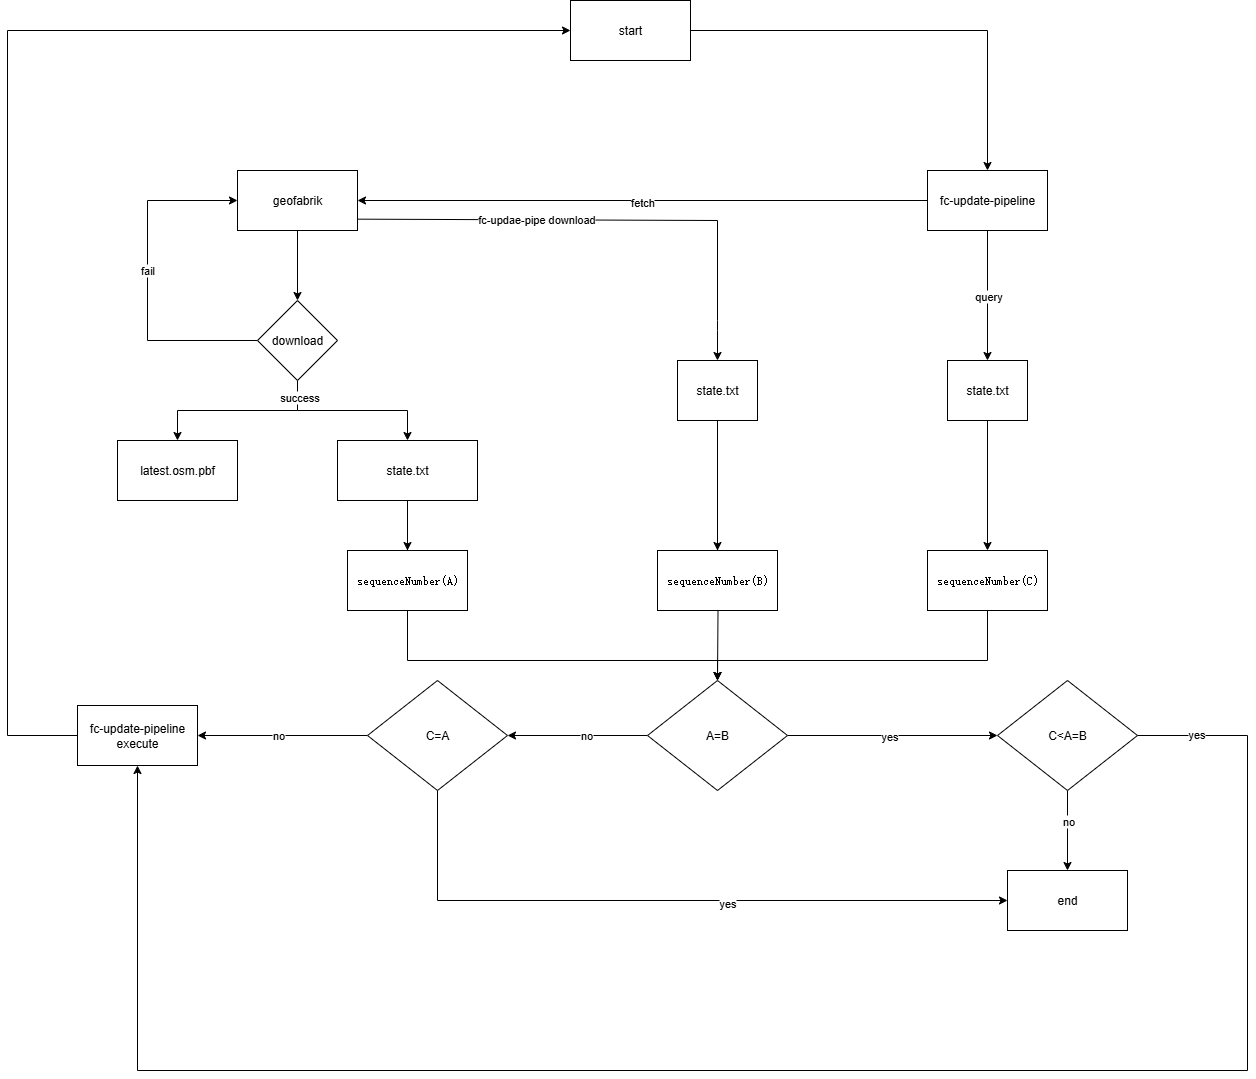

The diagram above was exported from draw.io. Its source (the exported page's mxGraphModel, read from the mxfile embedded in the PNG):
<mxGraphModel dx="2893" dy="2280" grid="1" gridSize="10" guides="1" tooltips="1" connect="1" arrows="1" fold="1" page="1" pageScale="1" pageWidth="827" pageHeight="1169" math="0" shadow="0">
  <root>
    <mxCell id="0" />
    <mxCell id="1" parent="0" />
    <mxCell id="6DJGmamGnPeGVUFl9Hfz-34" style="edgeStyle=orthogonalEdgeStyle;rounded=0;orthogonalLoop=1;jettySize=auto;html=1;entryX=0;entryY=0.5;entryDx=0;entryDy=0;" edge="1" parent="1" source="6DJGmamGnPeGVUFl9Hfz-13" target="6DJGmamGnPeGVUFl9Hfz-35">
      <mxGeometry relative="1" as="geometry">
        <mxPoint x="140" y="180" as="targetPoint" />
      </mxGeometry>
    </mxCell>
    <mxCell id="6DJGmamGnPeGVUFl9Hfz-13" value="geofabrik" style="rounded=0;whiteSpace=wrap;html=1;" vertex="1" parent="1">
      <mxGeometry x="80" y="70" width="120" height="60" as="geometry" />
    </mxCell>
    <mxCell id="6DJGmamGnPeGVUFl9Hfz-14" value="latest.osm.pbf" style="rounded=0;whiteSpace=wrap;html=1;" vertex="1" parent="1">
      <mxGeometry x="-40" y="340" width="120" height="60" as="geometry" />
    </mxCell>
    <mxCell id="6DJGmamGnPeGVUFl9Hfz-45" style="edgeStyle=orthogonalEdgeStyle;rounded=0;orthogonalLoop=1;jettySize=auto;html=1;" edge="1" parent="1" source="6DJGmamGnPeGVUFl9Hfz-15" target="6DJGmamGnPeGVUFl9Hfz-44">
      <mxGeometry relative="1" as="geometry" />
    </mxCell>
    <mxCell id="6DJGmamGnPeGVUFl9Hfz-15" value="state.txt" style="rounded=0;whiteSpace=wrap;html=1;" vertex="1" parent="1">
      <mxGeometry x="180" y="340" width="140" height="60" as="geometry" />
    </mxCell>
    <mxCell id="6DJGmamGnPeGVUFl9Hfz-25" style="edgeStyle=orthogonalEdgeStyle;rounded=0;orthogonalLoop=1;jettySize=auto;html=1;entryX=1;entryY=0.5;entryDx=0;entryDy=0;" edge="1" parent="1" source="6DJGmamGnPeGVUFl9Hfz-20" target="6DJGmamGnPeGVUFl9Hfz-13">
      <mxGeometry relative="1" as="geometry" />
    </mxCell>
    <mxCell id="6DJGmamGnPeGVUFl9Hfz-27" value="fetch" style="edgeLabel;html=1;align=center;verticalAlign=middle;resizable=0;points=[];" vertex="1" connectable="0" parent="6DJGmamGnPeGVUFl9Hfz-25">
      <mxGeometry x="0.004" y="1" relative="1" as="geometry">
        <mxPoint as="offset" />
      </mxGeometry>
    </mxCell>
    <mxCell id="6DJGmamGnPeGVUFl9Hfz-47" style="edgeStyle=orthogonalEdgeStyle;rounded=0;orthogonalLoop=1;jettySize=auto;html=1;entryX=0.5;entryY=0;entryDx=0;entryDy=0;" edge="1" parent="1" source="6DJGmamGnPeGVUFl9Hfz-20" target="6DJGmamGnPeGVUFl9Hfz-48">
      <mxGeometry relative="1" as="geometry">
        <mxPoint x="830" y="250" as="targetPoint" />
      </mxGeometry>
    </mxCell>
    <mxCell id="6DJGmamGnPeGVUFl9Hfz-49" value="query" style="edgeLabel;html=1;align=center;verticalAlign=middle;resizable=0;points=[];" vertex="1" connectable="0" parent="6DJGmamGnPeGVUFl9Hfz-47">
      <mxGeometry relative="1" as="geometry">
        <mxPoint as="offset" />
      </mxGeometry>
    </mxCell>
    <mxCell id="6DJGmamGnPeGVUFl9Hfz-20" value="fc-update-pipeline" style="rounded=0;whiteSpace=wrap;html=1;" vertex="1" parent="1">
      <mxGeometry x="770" y="70" width="120" height="60" as="geometry" />
    </mxCell>
    <mxCell id="6DJGmamGnPeGVUFl9Hfz-32" style="edgeStyle=orthogonalEdgeStyle;rounded=0;orthogonalLoop=1;jettySize=auto;html=1;" edge="1" parent="1" source="6DJGmamGnPeGVUFl9Hfz-23" target="6DJGmamGnPeGVUFl9Hfz-30">
      <mxGeometry relative="1" as="geometry" />
    </mxCell>
    <mxCell id="6DJGmamGnPeGVUFl9Hfz-23" value="state.txt" style="rounded=0;whiteSpace=wrap;html=1;" vertex="1" parent="1">
      <mxGeometry x="520" y="260" width="80" height="60" as="geometry" />
    </mxCell>
    <mxCell id="6DJGmamGnPeGVUFl9Hfz-26" value="" style="endArrow=classic;html=1;rounded=0;exitX=1;exitY=0.811;exitDx=0;exitDy=0;exitPerimeter=0;entryX=0.5;entryY=0;entryDx=0;entryDy=0;" edge="1" parent="1" source="6DJGmamGnPeGVUFl9Hfz-13" target="6DJGmamGnPeGVUFl9Hfz-23">
      <mxGeometry width="50" height="50" relative="1" as="geometry">
        <mxPoint x="210" y="120" as="sourcePoint" />
        <mxPoint x="640" y="230" as="targetPoint" />
        <Array as="points">
          <mxPoint x="560" y="120" />
          <mxPoint x="560" y="220" />
          <mxPoint x="560" y="230" />
        </Array>
      </mxGeometry>
    </mxCell>
    <mxCell id="6DJGmamGnPeGVUFl9Hfz-28" value="fc-updae-pipe download" style="edgeLabel;html=1;align=center;verticalAlign=middle;resizable=0;points=[];" vertex="1" connectable="0" parent="6DJGmamGnPeGVUFl9Hfz-26">
      <mxGeometry x="-0.2875" y="1" relative="1" as="geometry">
        <mxPoint as="offset" />
      </mxGeometry>
    </mxCell>
    <mxCell id="6DJGmamGnPeGVUFl9Hfz-55" style="edgeStyle=orthogonalEdgeStyle;rounded=0;orthogonalLoop=1;jettySize=auto;html=1;entryX=0.5;entryY=0;entryDx=0;entryDy=0;" edge="1" parent="1" target="6DJGmamGnPeGVUFl9Hfz-60">
      <mxGeometry relative="1" as="geometry">
        <mxPoint x="560" y="440" as="sourcePoint" />
        <mxPoint x="560" y="560" as="targetPoint" />
      </mxGeometry>
    </mxCell>
    <mxCell id="6DJGmamGnPeGVUFl9Hfz-30" value="&lt;pre style=&quot;text-align: start; overflow-wrap: break-word; text-wrap-mode: wrap;&quot;&gt;sequenceNumber(B)&lt;/pre&gt;" style="rounded=0;whiteSpace=wrap;html=1;" vertex="1" parent="1">
      <mxGeometry x="500" y="450" width="120" height="60" as="geometry" />
    </mxCell>
    <mxCell id="6DJGmamGnPeGVUFl9Hfz-36" style="edgeStyle=orthogonalEdgeStyle;rounded=0;orthogonalLoop=1;jettySize=auto;html=1;entryX=0;entryY=0.5;entryDx=0;entryDy=0;" edge="1" parent="1" source="6DJGmamGnPeGVUFl9Hfz-35" target="6DJGmamGnPeGVUFl9Hfz-13">
      <mxGeometry relative="1" as="geometry">
        <mxPoint x="-20" y="90.00000000000011" as="targetPoint" />
        <Array as="points">
          <mxPoint x="-10" y="240" />
          <mxPoint x="-10" y="100" />
        </Array>
      </mxGeometry>
    </mxCell>
    <mxCell id="6DJGmamGnPeGVUFl9Hfz-37" value="fail" style="edgeLabel;html=1;align=center;verticalAlign=middle;resizable=0;points=[];" vertex="1" connectable="0" parent="6DJGmamGnPeGVUFl9Hfz-36">
      <mxGeometry x="0.0647" y="1" relative="1" as="geometry">
        <mxPoint as="offset" />
      </mxGeometry>
    </mxCell>
    <mxCell id="6DJGmamGnPeGVUFl9Hfz-38" style="edgeStyle=orthogonalEdgeStyle;rounded=0;orthogonalLoop=1;jettySize=auto;html=1;entryX=0.5;entryY=0;entryDx=0;entryDy=0;" edge="1" parent="1" source="6DJGmamGnPeGVUFl9Hfz-35" target="6DJGmamGnPeGVUFl9Hfz-14">
      <mxGeometry relative="1" as="geometry">
        <Array as="points">
          <mxPoint x="140" y="310" />
          <mxPoint x="20" y="310" />
        </Array>
      </mxGeometry>
    </mxCell>
    <mxCell id="6DJGmamGnPeGVUFl9Hfz-39" style="edgeStyle=orthogonalEdgeStyle;rounded=0;orthogonalLoop=1;jettySize=auto;html=1;" edge="1" parent="1" source="6DJGmamGnPeGVUFl9Hfz-35" target="6DJGmamGnPeGVUFl9Hfz-15">
      <mxGeometry relative="1" as="geometry" />
    </mxCell>
    <mxCell id="6DJGmamGnPeGVUFl9Hfz-40" value="success" style="edgeLabel;html=1;align=center;verticalAlign=middle;resizable=0;points=[];" vertex="1" connectable="0" parent="6DJGmamGnPeGVUFl9Hfz-39">
      <mxGeometry x="-0.8059" y="1" relative="1" as="geometry">
        <mxPoint as="offset" />
      </mxGeometry>
    </mxCell>
    <mxCell id="6DJGmamGnPeGVUFl9Hfz-35" value="download" style="rhombus;whiteSpace=wrap;html=1;direction=south;" vertex="1" parent="1">
      <mxGeometry x="100" y="200" width="80" height="80" as="geometry" />
    </mxCell>
    <mxCell id="6DJGmamGnPeGVUFl9Hfz-61" style="edgeStyle=orthogonalEdgeStyle;rounded=0;orthogonalLoop=1;jettySize=auto;html=1;entryX=0.5;entryY=0;entryDx=0;entryDy=0;" edge="1" parent="1" target="6DJGmamGnPeGVUFl9Hfz-60">
      <mxGeometry relative="1" as="geometry">
        <mxPoint x="250" y="440" as="sourcePoint" />
        <Array as="points">
          <mxPoint x="250" y="560" />
          <mxPoint x="560" y="560" />
        </Array>
      </mxGeometry>
    </mxCell>
    <mxCell id="6DJGmamGnPeGVUFl9Hfz-44" value="&lt;pre style=&quot;text-align: start; overflow-wrap: break-word; text-wrap-mode: wrap;&quot;&gt;sequenceNumber(A)&lt;/pre&gt;" style="rounded=0;whiteSpace=wrap;html=1;" vertex="1" parent="1">
      <mxGeometry x="190" y="450" width="120" height="60" as="geometry" />
    </mxCell>
    <mxCell id="6DJGmamGnPeGVUFl9Hfz-52" style="edgeStyle=orthogonalEdgeStyle;rounded=0;orthogonalLoop=1;jettySize=auto;html=1;" edge="1" parent="1" source="6DJGmamGnPeGVUFl9Hfz-48" target="6DJGmamGnPeGVUFl9Hfz-50">
      <mxGeometry relative="1" as="geometry" />
    </mxCell>
    <mxCell id="6DJGmamGnPeGVUFl9Hfz-48" value="state.txt" style="rounded=0;whiteSpace=wrap;html=1;" vertex="1" parent="1">
      <mxGeometry x="790" y="260" width="80" height="60" as="geometry" />
    </mxCell>
    <mxCell id="6DJGmamGnPeGVUFl9Hfz-63" style="edgeStyle=orthogonalEdgeStyle;rounded=0;orthogonalLoop=1;jettySize=auto;html=1;entryX=0.5;entryY=0;entryDx=0;entryDy=0;" edge="1" parent="1" source="6DJGmamGnPeGVUFl9Hfz-50" target="6DJGmamGnPeGVUFl9Hfz-60">
      <mxGeometry relative="1" as="geometry">
        <Array as="points">
          <mxPoint x="830" y="560" />
          <mxPoint x="560" y="560" />
        </Array>
      </mxGeometry>
    </mxCell>
    <mxCell id="6DJGmamGnPeGVUFl9Hfz-50" value="&lt;pre style=&quot;text-align: start; overflow-wrap: break-word; text-wrap-mode: wrap;&quot;&gt;sequenceNumber(C)&lt;/pre&gt;" style="rounded=0;whiteSpace=wrap;html=1;" vertex="1" parent="1">
      <mxGeometry x="770" y="450" width="120" height="60" as="geometry" />
    </mxCell>
    <mxCell id="6DJGmamGnPeGVUFl9Hfz-64" style="edgeStyle=orthogonalEdgeStyle;rounded=0;orthogonalLoop=1;jettySize=auto;html=1;entryX=0;entryY=0.5;entryDx=0;entryDy=0;" edge="1" parent="1" source="6DJGmamGnPeGVUFl9Hfz-60" target="6DJGmamGnPeGVUFl9Hfz-65">
      <mxGeometry relative="1" as="geometry">
        <mxPoint x="810" y="635" as="targetPoint" />
      </mxGeometry>
    </mxCell>
    <mxCell id="6DJGmamGnPeGVUFl9Hfz-66" value="yes" style="edgeLabel;html=1;align=center;verticalAlign=middle;resizable=0;points=[];" vertex="1" connectable="0" parent="6DJGmamGnPeGVUFl9Hfz-64">
      <mxGeometry x="-0.036" y="-2" relative="1" as="geometry">
        <mxPoint y="-2" as="offset" />
      </mxGeometry>
    </mxCell>
    <mxCell id="6DJGmamGnPeGVUFl9Hfz-77" style="edgeStyle=orthogonalEdgeStyle;rounded=0;orthogonalLoop=1;jettySize=auto;html=1;entryX=1;entryY=0.5;entryDx=0;entryDy=0;" edge="1" parent="1" source="6DJGmamGnPeGVUFl9Hfz-60" target="6DJGmamGnPeGVUFl9Hfz-81">
      <mxGeometry relative="1" as="geometry">
        <mxPoint x="340" y="635" as="targetPoint" />
      </mxGeometry>
    </mxCell>
    <mxCell id="6DJGmamGnPeGVUFl9Hfz-79" value="no" style="edgeLabel;html=1;align=center;verticalAlign=middle;resizable=0;points=[];" vertex="1" connectable="0" parent="6DJGmamGnPeGVUFl9Hfz-77">
      <mxGeometry x="-0.109" y="-2" relative="1" as="geometry">
        <mxPoint y="1" as="offset" />
      </mxGeometry>
    </mxCell>
    <mxCell id="6DJGmamGnPeGVUFl9Hfz-60" value="A=B" style="rhombus;whiteSpace=wrap;html=1;" vertex="1" parent="1">
      <mxGeometry x="490" y="580" width="140" height="110" as="geometry" />
    </mxCell>
    <mxCell id="6DJGmamGnPeGVUFl9Hfz-69" style="edgeStyle=orthogonalEdgeStyle;rounded=0;orthogonalLoop=1;jettySize=auto;html=1;entryX=0.5;entryY=1;entryDx=0;entryDy=0;" edge="1" parent="1" source="6DJGmamGnPeGVUFl9Hfz-65" target="6DJGmamGnPeGVUFl9Hfz-85">
      <mxGeometry relative="1" as="geometry">
        <mxPoint x="1170" y="635" as="targetPoint" />
        <Array as="points">
          <mxPoint x="1090" y="635" />
          <mxPoint x="1090" y="970" />
          <mxPoint x="-20" y="970" />
        </Array>
      </mxGeometry>
    </mxCell>
    <mxCell id="6DJGmamGnPeGVUFl9Hfz-91" value="yes" style="edgeLabel;html=1;align=center;verticalAlign=middle;resizable=0;points=[];" vertex="1" connectable="0" parent="6DJGmamGnPeGVUFl9Hfz-69">
      <mxGeometry x="-0.9376" y="2" relative="1" as="geometry">
        <mxPoint as="offset" />
      </mxGeometry>
    </mxCell>
    <mxCell id="6DJGmamGnPeGVUFl9Hfz-75" style="edgeStyle=orthogonalEdgeStyle;rounded=0;orthogonalLoop=1;jettySize=auto;html=1;" edge="1" parent="1" source="6DJGmamGnPeGVUFl9Hfz-65" target="6DJGmamGnPeGVUFl9Hfz-74">
      <mxGeometry relative="1" as="geometry" />
    </mxCell>
    <mxCell id="6DJGmamGnPeGVUFl9Hfz-76" value="no" style="edgeLabel;html=1;align=center;verticalAlign=middle;resizable=0;points=[];" vertex="1" connectable="0" parent="6DJGmamGnPeGVUFl9Hfz-75">
      <mxGeometry x="-0.25" relative="1" as="geometry">
        <mxPoint as="offset" />
      </mxGeometry>
    </mxCell>
    <mxCell id="6DJGmamGnPeGVUFl9Hfz-65" value="C&amp;lt;A=B" style="rhombus;whiteSpace=wrap;html=1;" vertex="1" parent="1">
      <mxGeometry x="840" y="580" width="140" height="110" as="geometry" />
    </mxCell>
    <mxCell id="6DJGmamGnPeGVUFl9Hfz-74" value="end" style="rounded=0;whiteSpace=wrap;html=1;" vertex="1" parent="1">
      <mxGeometry x="850" y="770" width="120" height="60" as="geometry" />
    </mxCell>
    <mxCell id="6DJGmamGnPeGVUFl9Hfz-82" style="edgeStyle=orthogonalEdgeStyle;rounded=0;orthogonalLoop=1;jettySize=auto;html=1;entryX=0;entryY=0.5;entryDx=0;entryDy=0;" edge="1" parent="1" source="6DJGmamGnPeGVUFl9Hfz-81" target="6DJGmamGnPeGVUFl9Hfz-74">
      <mxGeometry relative="1" as="geometry">
        <Array as="points">
          <mxPoint x="280" y="800" />
        </Array>
      </mxGeometry>
    </mxCell>
    <mxCell id="6DJGmamGnPeGVUFl9Hfz-83" value="yes" style="edgeLabel;html=1;align=center;verticalAlign=middle;resizable=0;points=[];" vertex="1" connectable="0" parent="6DJGmamGnPeGVUFl9Hfz-82">
      <mxGeometry x="0.1738" y="-2" relative="1" as="geometry">
        <mxPoint as="offset" />
      </mxGeometry>
    </mxCell>
    <mxCell id="6DJGmamGnPeGVUFl9Hfz-84" style="edgeStyle=orthogonalEdgeStyle;rounded=0;orthogonalLoop=1;jettySize=auto;html=1;entryX=1;entryY=0.5;entryDx=0;entryDy=0;" edge="1" parent="1" source="6DJGmamGnPeGVUFl9Hfz-81" target="6DJGmamGnPeGVUFl9Hfz-85">
      <mxGeometry relative="1" as="geometry">
        <mxPoint x="49.999999999999545" y="635" as="targetPoint" />
      </mxGeometry>
    </mxCell>
    <mxCell id="6DJGmamGnPeGVUFl9Hfz-86" value="no" style="edgeLabel;html=1;align=center;verticalAlign=middle;resizable=0;points=[];" vertex="1" connectable="0" parent="6DJGmamGnPeGVUFl9Hfz-84">
      <mxGeometry x="0.063" y="-1" relative="1" as="geometry">
        <mxPoint as="offset" />
      </mxGeometry>
    </mxCell>
    <mxCell id="6DJGmamGnPeGVUFl9Hfz-81" value="C=A" style="rhombus;whiteSpace=wrap;html=1;" vertex="1" parent="1">
      <mxGeometry x="210" y="580" width="140" height="110" as="geometry" />
    </mxCell>
    <mxCell id="6DJGmamGnPeGVUFl9Hfz-90" style="edgeStyle=orthogonalEdgeStyle;rounded=0;orthogonalLoop=1;jettySize=auto;html=1;entryX=0;entryY=0.5;entryDx=0;entryDy=0;" edge="1" parent="1" source="6DJGmamGnPeGVUFl9Hfz-85" target="6DJGmamGnPeGVUFl9Hfz-87">
      <mxGeometry relative="1" as="geometry">
        <Array as="points">
          <mxPoint x="-150" y="635" />
          <mxPoint x="-150" y="-70" />
        </Array>
      </mxGeometry>
    </mxCell>
    <mxCell id="6DJGmamGnPeGVUFl9Hfz-85" value="fc-update-pipeline execute" style="rounded=0;whiteSpace=wrap;html=1;" vertex="1" parent="1">
      <mxGeometry x="-80" y="605" width="120" height="60" as="geometry" />
    </mxCell>
    <mxCell id="6DJGmamGnPeGVUFl9Hfz-89" style="edgeStyle=orthogonalEdgeStyle;rounded=0;orthogonalLoop=1;jettySize=auto;html=1;" edge="1" parent="1" source="6DJGmamGnPeGVUFl9Hfz-87" target="6DJGmamGnPeGVUFl9Hfz-20">
      <mxGeometry relative="1" as="geometry" />
    </mxCell>
    <mxCell id="6DJGmamGnPeGVUFl9Hfz-87" value="start" style="rounded=0;whiteSpace=wrap;html=1;" vertex="1" parent="1">
      <mxGeometry x="413" y="-100" width="120" height="60" as="geometry" />
    </mxCell>
  </root>
</mxGraphModel>